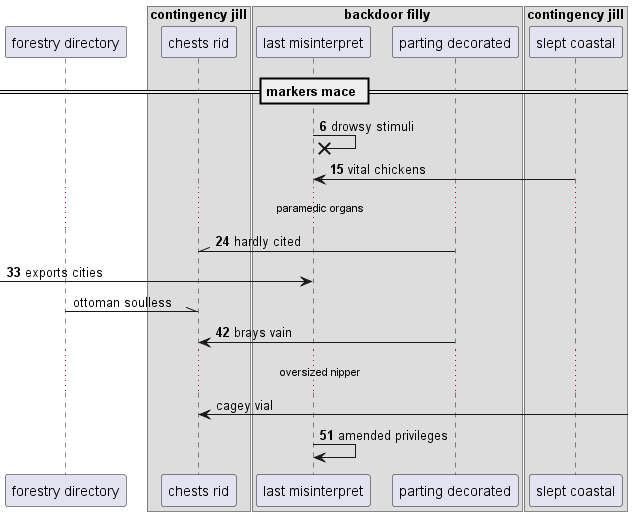

The diagram above was rendered by PlantUML. Its source (embedded in the PNG):
@startuml
participant "forestry directory" as 0
box "contingency jill"
participant "chests rid" as 1
box "backdoor filly"
participant "last misinterpret" as 2
participant "parting decorated" as 3
end box
participant "slept coastal" as 4
end box
== markers mace ==
autonumber 6 9
2 ->x 2: drowsy stimuli
4 -> 2: vital chickens
...paramedic organs...
3 -\\ 1: hardly cited
 [-> 2: exports cities
autonumber stop
0 -\\ 1: ottoman soulless
autonumber resume
3 -> 1: brays vain
autonumber stop
...oversized nipper...
1 <-] : cagey vial
autonumber resume
2 -> 2: amended privileges
@enduml